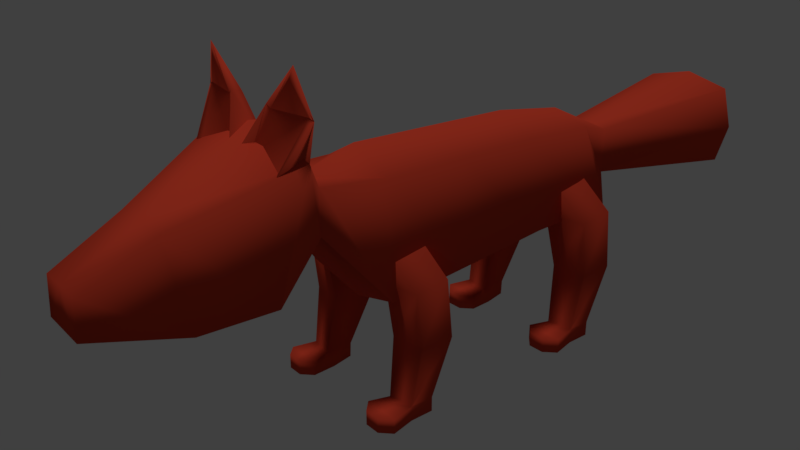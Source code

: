 # Source: fox.blend  (saved by Blender 2.79.0; exported with 4.5.12 LTS)
import bpy
from mathutils import Matrix  # noqa: F401  (used for matrix-valued properties, if any)

bpy.ops.wm.read_factory_settings(use_empty=True)
scene = bpy.context.scene
scene.name = 'Scene'

# ---- collections
col_collection_1 = bpy.data.collections.new('Collection 1'); scene.collection.children.link(col_collection_1)
col_collection_11 = bpy.data.collections.new('Collection 11'); scene.collection.children.link(col_collection_11)

# ---- materials (node trees are filled in below, after node groups)
mat_mat_fox = bpy.data.materials.new('MAT-Fox')
mat_mat_fox.alpha_threshold = 0.0
mat_mat_fox.use_transparent_shadow = False
mat_mat_fox.diffuse_color = (0.6267, 0.0556, 0.02677, 1.0)
mat_mat_fox.roughness = 0.5
mat_mat_fox.specular_intensity = 0.0

# ---- material node trees

# ---- world
world_world = bpy.data.worlds.new('World'); scene.world = world_world
world_world.color = (0.05088, 0.05088, 0.05088)
world_world.use_sun_shadow = False
world_world.sun_shadow_jitter_overblur = 0.0
world_world.cycles.sampling_method = 'MANUAL'

# ---- cameras
cam_camera = bpy.data.cameras.new('Camera')
cam_camera.clip_end = 100.0
cam_camera.lens = 35.0
cam_camera.sensor_width = 32.0
cam_camera.sensor_height = 18.0
cam_camera.display_size = 2.0
cam_camera.dof.focus_distance = 0.0
cam_camera.dof.aperture_fstop = 128.0
cam_camera.dof.aperture_blades = 6

# ---- lights
light_hemi_001 = bpy.data.lights.new('Hemi.001', 'SUN')
light_hemi_001.transmission_factor = 0.0
light_hemi_001.angle = 0.1993
light_hemi_001.energy = 0.9
light_hemi_001.shadow_buffer_clip_start = 0.5
light_hemi_001.shadow_soft_size = 0.1
light_hemi_001.shadow_cascade_max_distance = 1000.0

# ---- meshes
me_geo_fox = bpy.data.meshes.new('GEO-Fox')
me_geo_fox.from_pydata([(0.5293, -2.94, 2.956), (0.5293, -2.94, 3.642), (0.859, 2.588, 2.129), (0.6192, 2.264, 3.5), (0.385, 3.091, 2.476), (0.385, 3.091, 3.246), (0.7974, 6.074, 2.163), (0.7974, 6.074, 3.559), (0.6745, -1.935, 3.587), (0.9407, -2.062, 1.861), (1.157, -3.488, 4.254), (0.8661, -3.812, 2.324), (0.5057, -5.144, 3.595), (0.6064, -4.869, 2.2), (0.411, -6.165, 3.086), (0.411, -6.202, 2.526), (0.9135, -0.6455, 1.97), (0.8863, 0.9714, 2.102), (0.6772, 0.8907, 3.582), (0.6931, -0.5647, 3.6), (0.7112, -2.02, 2.06), (0.7959, -2.011, 0.239), (0.7112, -1.262, 2.125), (0.7959, -1.544, 0.239), (1.274, -1.908, 2.06), (0.1805, -2.016, 2.994), (1.274, -1.349, 2.125), (0.1805, -1.458, 3.059), (0.7112, -1.116, 1.167), (0.7112, -1.874, 1.167), (1.274, -1.241, 1.167), (1.274, -1.8, 1.167), (1.21, -1.554, 0.239), (1.21, -1.944, 0.239), (1.21, -1.944, 0.0), (1.21, -1.554, 0.0), (0.7959, -1.554, 0.0), (0.7124, -1.944, 0.0), (0.6907, -2.336, 0.239), (1.294, -2.336, 0.239), (0.6907, -2.336, 0.0), (1.294, -2.336, 0.0), (0.8619, -2.504, 0.239), (1.123, -2.504, 0.239), (0.8619, -2.504, 0.0), (1.123, -2.504, 0.0), (0.2336, -3.727, 4.198), (0.9088, -3.802, 4.103), (0.4906, -3.569, 4.796), (1.133, -3.457, 4.799), (0.9025, -3.551, 5.225), (0.3752, -3.448, 4.825), (0.01589, -3.329, 4.169), (0.9239, -3.362, 3.984), (1.222, -3.443, 4.77), (0.958, -3.523, 5.391), (0.5745, 1.463, 2.169), (0.7855, 1.474, 0.2516), (0.5745, 2.262, 2.238), (0.7855, 1.965, 0.2516), (1.289, 1.582, 2.169), (0.1714, 1.468, 3.153), (1.289, 2.171, 2.238), (0.1714, 2.056, 3.221), (0.6963, 2.416, 1.229), (0.6963, 1.618, 1.229), (1.289, 2.285, 1.229), (1.289, 1.696, 1.229), (1.222, 1.955, 0.2516), (1.222, 1.543, 0.2516), (1.222, 1.543, 0.0), (1.222, 1.955, 0.0), (0.7855, 1.955, 0.0), (0.6976, 1.543, 0.0), (0.6747, 1.132, 0.2516), (1.31, 1.132, 0.2516), (0.6747, 1.132, 0.0), (1.31, 1.132, 0.0), (0.855, 0.9543, 0.2516), (1.13, 0.9543, 0.2516), (0.855, 0.9543, 0.0), (1.13, 0.9543, 0.0), (0.4177, -3.584, 4.844), (0.1069, -3.838, 4.232), (0.9741, -3.855, 4.085), (0.9874, 6.074, 2.861), (0.0, 7.556, 2.861), (0.0, 2.588, 1.841), (0.0, 2.195, 3.706), (0.0, -1.961, 1.572), (0.0, -1.986, 3.939), (0.0, 3.091, 2.476), (0.0, 3.091, 3.246), (0.0, 6.074, 3.749), (0.0, 6.074, 1.973), (0.0, -2.94, 2.722), (0.0, -2.94, 3.642), (0.0, -3.812, 2.15), (0.0, -3.488, 4.536), (0.0, -4.869, 2.025), (0.0, -5.144, 3.595), (0.0, -6.165, 3.086), (0.0, 0.8792, 3.891), (0.0, -0.5532, 3.915), (0.0, 0.9714, 1.814), (0.0, -0.6455, 1.681), (0.0, -6.202, 2.526)], [], [(3, 2, 4, 5), (16, 19, 8, 9), (105, 16, 9, 89), (85, 6, 86), (88, 3, 5, 92), (92, 5, 7, 93), (7, 5, 85), (1, 0, 9, 8), (96, 1, 8, 90), (0, 10, 11), (95, 0, 11, 97), (99, 13, 15, 106), (11, 12, 13), (97, 11, 13, 99), (13, 12, 14, 15), (87, 2, 17, 104), (104, 17, 16, 105), (2, 3, 18, 17), (17, 18, 19, 16), (18, 102, 103, 19), (3, 88, 102, 18), (12, 100, 101, 14), (15, 14, 101, 106), (1, 96, 98, 10), (10, 98, 100, 12), (0, 95, 89, 9), (4, 91, 94, 6), (2, 87, 91, 4), (19, 103, 90, 8), (32, 33, 34, 35), (20, 24, 25), (26, 27, 25, 24), (29, 28, 23, 21), (26, 24, 31, 30), (22, 27, 26), (30, 31, 33, 32), (24, 20, 29, 31), (26, 28, 22), (20, 22, 28, 29), (31, 29, 21, 33), (28, 30, 32, 23), (36, 35, 34, 37), (23, 32, 35, 36), (21, 23, 36, 37), (34, 33, 39, 41), (38, 40, 44, 42), (21, 37, 40, 38), (37, 34, 41, 40), (33, 21, 38, 39), (43, 42, 44, 45), (40, 41, 45, 44), (41, 39, 43, 45), (39, 38, 42, 43), (46, 47, 49, 48), (48, 49, 50), (52, 51, 54, 53), (51, 55, 54), (84, 53, 54), (82, 51, 52, 83), (55, 51, 82), (68, 69, 70, 71), (56, 60, 61), (62, 63, 61, 60), (65, 64, 59, 57), (62, 60, 67, 66), (58, 63, 62), (66, 67, 69, 68), (60, 56, 65, 67), (62, 64, 58), (56, 58, 64, 65), (67, 65, 57, 69), (64, 66, 68, 59), (72, 71, 70, 73), (59, 68, 71, 72), (57, 59, 72, 73), (70, 69, 75, 77), (74, 76, 80, 78), (57, 73, 76, 74), (73, 70, 77, 76), (69, 57, 74, 75), (79, 78, 80, 81), (76, 77, 81, 80), (77, 75, 79, 81), (75, 74, 78, 79), (6, 94, 86), (7, 86, 93), (46, 48, 82, 83), (49, 47, 84, 54), (48, 50, 55, 82), (50, 49, 54, 55), (11, 10, 12), (0, 1, 10), (26, 30, 28), (62, 66, 64), (4, 6, 85), (5, 4, 85), (7, 85, 86)])
me_geo_fox.polygons.foreach_set('use_smooth', [True] * 97)
_uv = me_geo_fox.uv_layers.new(name='UVMap')
_uv.uv.foreach_set('vector', [0.2495, 0.1401, 0.162, 0.1124, 0.1816, 0.06564, 0.2429, 0.06956, 0.1048, 0.336, 0.2306, 0.3514, 0.2144, 0.4599, 0.0887, 0.4332, 0.03033, 0.3229, 0.1048, 0.336, 0.0887, 0.4332, 0.01298, 0.4302, 0.5535, 0.2081, 0.5061, 0.196, 0.5814, 0.06583, 0.3007, 0.1403, 0.2495, 0.1401, 0.2429, 0.06956, 0.2739, 0.05899, 0.5737, 0.4505, 0.543, 0.438, 0.602, 0.2148, 0.672, 0.2094, 0.602, 0.2148, 0.543, 0.438, 0.5535, 0.2081, 0.2096, 0.5641, 0.1328, 0.5501, 0.0887, 0.4332, 0.2144, 0.4599, 0.2652, 0.5535, 0.2096, 0.5641, 0.2144, 0.4599, 0.2729, 0.4709, 0.1328, 0.5501, 0.2288, 0.6364, 0.1115, 0.6588, 0.07059, 0.552, 0.1328, 0.5501, 0.1115, 0.6588, 0.03694, 0.6513, 0.03911, 0.7489, 0.09688, 0.7458, 0.09482, 0.8729, 0.05751, 0.8782, 0.1115, 0.6588, 0.218, 0.7603, 0.09688, 0.7458, 0.03694, 0.6513, 0.1115, 0.6588, 0.09688, 0.7458, 0.03911, 0.7489, 0.09688, 0.7458, 0.218, 0.7603, 0.1897, 0.8403, 0.1459, 0.856, 0.1125, 0.07742, 0.162, 0.1124, 0.1353, 0.2164, 0.06267, 0.1941, 0.06267, 0.1941, 0.1353, 0.2164, 0.1048, 0.336, 0.03033, 0.3229, 0.162, 0.1124, 0.2495, 0.1401, 0.2456, 0.2402, 0.1353, 0.2164, 0.1353, 0.2164, 0.2456, 0.2402, 0.2306, 0.3514, 0.1048, 0.336, 0.2456, 0.2402, 0.3032, 0.2459, 0.2898, 0.3591, 0.2306, 0.3514, 0.2495, 0.1401, 0.3007, 0.1403, 0.3032, 0.2459, 0.2456, 0.2402, 0.218, 0.7603, 0.2584, 0.7776, 0.2123, 0.8638, 0.1897, 0.8403, 0.1459, 0.856, 0.1897, 0.8403, 0.2123, 0.8638, 0.1655, 0.8934, 0.2096, 0.5641, 0.2652, 0.5535, 0.3032, 0.6273, 0.2288, 0.6364, 0.2288, 0.6364, 0.3032, 0.6273, 0.2584, 0.7776, 0.218, 0.7603, 0.1328, 0.5501, 0.07059, 0.552, 0.01298, 0.4302, 0.0887, 0.4332, 0.4765, 0.425, 0.4434, 0.425, 0.4434, 0.1646, 0.5061, 0.196, 0.162, 0.1124, 0.1125, 0.07742, 0.1643, 0.04102, 0.1816, 0.06564, 0.2306, 0.3514, 0.2898, 0.3591, 0.2729, 0.4709, 0.2144, 0.4599, 0.8499, 0.5978, 0.815, 0.5754, 0.8343, 0.5607, 0.8595, 0.5801, 0.7484, 0.7369, 0.7828, 0.7269, 0.7476, 0.8178, 0.8134, 0.734, 0.7924, 0.8316, 0.7476, 0.8178, 0.7828, 0.7269, 0.7474, 0.6627, 0.6835, 0.6581, 0.7211, 0.5812, 0.7673, 0.57, 0.8134, 0.734, 0.7828, 0.7269, 0.7946, 0.6685, 0.8354, 0.6814, 0.838, 0.7602, 0.7924, 0.8316, 0.8134, 0.734, 0.8354, 0.6814, 0.7946, 0.6685, 0.815, 0.5754, 0.8499, 0.5978, 0.7828, 0.7269, 0.7484, 0.7369, 0.7474, 0.6627, 0.7946, 0.6685, 0.8134, 0.734, 0.878, 0.6972, 0.838, 0.7602, 0.7484, 0.7369, 0.688, 0.7353, 0.6835, 0.6581, 0.7474, 0.6627, 0.7946, 0.6685, 0.7474, 0.6627, 0.7673, 0.57, 0.815, 0.5754, 0.878, 0.6972, 0.8354, 0.6814, 0.8499, 0.5978, 0.8846, 0.6087, 0.8699, 0.9424, 0.8699, 0.9096, 0.9008, 0.9096, 0.9008, 0.949, 0.8846, 0.6087, 0.8499, 0.5978, 0.8595, 0.5801, 0.8904, 0.5915, 0.7673, 0.57, 0.7211, 0.5812, 0.715, 0.5617, 0.7471, 0.5502, 0.8343, 0.5607, 0.815, 0.5754, 0.8099, 0.5432, 0.8236, 0.5346, 0.7817, 0.5384, 0.7705, 0.5256, 0.7879, 0.5172, 0.7905, 0.5315, 0.7673, 0.57, 0.7471, 0.5502, 0.7705, 0.5256, 0.7817, 0.5384, 0.9008, 0.949, 0.9008, 0.9096, 0.9317, 0.903, 0.9317, 0.9507, 0.815, 0.5754, 0.7673, 0.57, 0.7817, 0.5384, 0.8099, 0.5432, 0.8016, 0.5339, 0.7905, 0.5315, 0.7879, 0.5172, 0.8098, 0.5189, 0.9317, 0.9507, 0.9317, 0.903, 0.945, 0.9165, 0.945, 0.9372, 0.8236, 0.5346, 0.8099, 0.5432, 0.8016, 0.5339, 0.8098, 0.5189, 0.8099, 0.5432, 0.7817, 0.5384, 0.7905, 0.5315, 0.8016, 0.5339, 0.8496, 0.396, 0.7957, 0.3884, 0.7966, 0.3244, 0.8449, 0.3431, 0.8449, 0.3431, 0.7966, 0.3244, 0.8266, 0.3003, 0.7993, 0.172, 0.8149, 0.1155, 0.8787, 0.09892, 0.8738, 0.1671, 0.8149, 0.1155, 0.8417, 0.05801, 0.8787, 0.09892, 0.9134, 0.1571, 0.8738, 0.1671, 0.8787, 0.09892, 0.8071, 0.1077, 0.8149, 0.1155, 0.7993, 0.172, 0.7653, 0.1468, 0.8417, 0.05801, 0.8149, 0.1155, 0.8071, 0.1077, 0.5619, 0.6023, 0.5246, 0.5796, 0.5445, 0.5637, 0.5716, 0.5834, 0.4527, 0.7551, 0.4958, 0.7409, 0.464, 0.8353, 0.5283, 0.747, 0.5111, 0.8476, 0.464, 0.8353, 0.4958, 0.7409, 0.455, 0.6741, 0.3863, 0.6686, 0.4261, 0.5873, 0.4745, 0.5749, 0.5283, 0.747, 0.4958, 0.7409, 0.5057, 0.6785, 0.5493, 0.6907, 0.5613, 0.779, 0.5111, 0.8476, 0.5283, 0.747, 0.5493, 0.6907, 0.5057, 0.6785, 0.5246, 0.5796, 0.5619, 0.6023, 0.4958, 0.7409, 0.4527, 0.7551, 0.455, 0.6741, 0.5057, 0.6785, 0.5283, 0.747, 0.5947, 0.7056, 0.5613, 0.779, 0.4527, 0.7551, 0.3889, 0.7512, 0.3863, 0.6686, 0.455, 0.6741, 0.5057, 0.6785, 0.455, 0.6741, 0.4745, 0.5749, 0.5246, 0.5796, 0.5947, 0.7056, 0.5493, 0.6907, 0.5619, 0.6023, 0.5988, 0.6127, 0.7037, 0.9444, 0.7037, 0.9099, 0.7362, 0.9099, 0.7362, 0.9513, 0.5988, 0.6127, 0.5619, 0.6023, 0.5716, 0.5834, 0.6043, 0.5944, 0.4745, 0.5749, 0.4261, 0.5873, 0.4195, 0.567, 0.453, 0.5545, 0.5445, 0.5637, 0.5246, 0.5796, 0.5186, 0.546, 0.5328, 0.5367, 0.489, 0.5415, 0.4771, 0.5284, 0.4951, 0.5191, 0.4981, 0.5341, 0.4745, 0.5749, 0.453, 0.5545, 0.4771, 0.5284, 0.489, 0.5415, 0.7362, 0.9513, 0.7362, 0.9099, 0.7688, 0.9029, 0.7688, 0.9532, 0.5246, 0.5796, 0.4745, 0.5749, 0.489, 0.5415, 0.5186, 0.546, 0.5097, 0.5364, 0.4981, 0.5341, 0.4951, 0.5191, 0.5181, 0.5205, 0.7688, 0.9532, 0.7688, 0.9029, 0.7828, 0.9171, 0.7828, 0.9389, 0.5328, 0.5367, 0.5186, 0.546, 0.5097, 0.5364, 0.5181, 0.5205, 0.5186, 0.546, 0.489, 0.5415, 0.4981, 0.5341, 0.5097, 0.5364, 0.5061, 0.196, 0.4434, 0.1646, 0.5814, 0.06583, 0.602, 0.2148, 0.5814, 0.06583, 0.672, 0.2094, 0.8496, 0.396, 0.8449, 0.3431, 0.8517, 0.3416, 0.863, 0.3985, 0.7966, 0.3244, 0.7957, 0.3884, 0.7891, 0.3901, 0.7891, 0.3238, 0.8449, 0.3431, 0.8266, 0.3003, 0.8271, 0.2863, 0.8517, 0.3416, 0.8266, 0.3003, 0.7966, 0.3244, 0.7891, 0.3238, 0.8271, 0.2863, 0.1115, 0.6588, 0.2288, 0.6364, 0.218, 0.7603, 0.1328, 0.5501, 0.2096, 0.5641, 0.2288, 0.6364, 0.8134, 0.734, 0.8354, 0.6814, 0.878, 0.6972, 0.5283, 0.747, 0.5493, 0.6907, 0.5947, 0.7056, 0.4765, 0.425, 0.5061, 0.196, 0.5535, 0.2081, 0.543, 0.438, 0.4765, 0.425, 0.5535, 0.2081, 0.602, 0.2148, 0.5535, 0.2081, 0.5814, 0.06583])
me_geo_fox.materials.append(mat_mat_fox)
me_geo_fox.use_remesh_preserve_volume = False
me_geo_fox.use_remesh_preserve_attributes = False
me_geo_fox.use_mirror_x = True
me_geo_fox.update()
arm_arm_fox = bpy.data.armatures.new('ARM-Fox')  # bones are not reproduced

# ---- objects
ob_fox_armature = bpy.data.objects.new('Fox_Armature', arm_arm_fox)
ob_fox = bpy.data.objects.new('Fox', me_geo_fox)
ob_camera = bpy.data.objects.new('Camera', cam_camera)
ob_hemi = bpy.data.objects.new('Hemi', light_hemi_001)

# ---- transforms, parenting, visibility, modifiers, constraints
ob_fox_armature.location = (0.0, 0.0, 0.0)
ob_fox_armature.show_in_front = True
ob_fox_armature.lineart.crease_threshold = 0.0
ob_fox.parent = ob_fox_armature
ob_fox.location = (0.0, 0.0, 0.0)
ob_fox.lineart.crease_threshold = 0.0
ob_fox.use_mesh_mirror_x = True
_vg = ob_fox.vertex_groups.new(name='SPINE')
for _i, _w in zip([2, 3, 8, 9, 16, 17, 18, 19, 22, 25, 26, 27, 87, 88, 89, 90, 102, 103, 104, 105], [0.2226, 0.1171, 0.09992, 0.3128, 0.8463, 0.8771, 0.9121, 0.9081, 0.06272, 0.1617, 0.001041, 0.8674, 0.1772, 0.1478, 0.2245, 0.1192, 0.8722, 0.8747, 0.8311, 0.782]): _vg.add([_i], _w, 'REPLACE')
_vg = ob_fox.vertex_groups.new(name='NECK')
for _i, _w in zip([0, 1, 8, 9, 10, 11, 12, 16, 19, 20, 25, 27, 46, 47, 48, 49, 50, 51, 52, 53, 54, 55, 82, 83, 84, 89, 90, 95, 96, 97, 98, 100, 103, 105], [0.75, 0.5487, 0.8314, 0.3875, 0.0, 0.1252, 0.0, 0.07251, 0.07345, 0.05958, 0.7576, 0.08316, 0.0, 0.0, 0.0, 0.0, 0.0, 0.0, 0.0, 0.0, 0.0, 0.0, 0.0, 0.0, 0.0, 0.1271, 0.788, 0.2125, 0.5073, 0.06929, 0.0, 0.0, 0.09926, 0.04621]): _vg.add([_i], _w, 'REPLACE')
_vg = ob_fox.vertex_groups.new(name='root.004')
for _i, _w in zip([0, 1, 8, 9, 10, 11, 12, 13, 14, 15, 46, 47, 48, 49, 50, 51, 52, 53, 54, 55, 82, 83, 84, 89, 90, 95, 96, 97, 98, 99, 100, 101, 105, 106], [0.2139, 0.4531, 0.05543, 0.06554, 1.0, 0.8674, 0.9944, 0.9777, 0.998, 0.998, 1.0, 0.9999, 1.0, 1.0, 1.0, 1.0, 1.0, 1.0, 1.0, 0.988, 1.0, 1.0, 1.0, 0.1221, 0.08704, 0.7203, 0.4885, 0.9171, 1.0, 0.9796, 0.9993, 0.9985, 0.006663, 0.9986]): _vg.add([_i], _w, 'REPLACE')
_vg = ob_fox.vertex_groups.new(name='shoulder_L')
for _i, _w in zip([20, 22, 24, 25, 26, 27, 28, 29, 31], [0.8317, 0.8372, 0.6676, 0.07419, 0.674, 0.04073, 0.04221, 0.04606, 0.01064]): _vg.add([_i], _w, 'REPLACE')
_vg = ob_fox.vertex_groups.new(name='upperarm_L')
for _i, _w in zip([20, 22, 23, 24, 26, 28, 29, 30, 31], [0.07845, 0.07191, 0.01929, 0.244, 0.2056, 0.8546, 0.8879, 0.5301, 0.8839]): _vg.add([_i], _w, 'REPLACE')
_vg = ob_fox.vertex_groups.new(name='LEG_F_L')
for _i, _w in zip([21, 23, 24, 26, 28, 29, 30, 31, 32, 33, 34, 35, 36, 37], [0.04374, 0.855, 0.03835, 0.07797, 0.08945, 0.007326, 0.4543, 0.04838, 0.8349, 0.05591, 0.03892, 0.5215, 0.523, 0.06767]): _vg.add([_i], _w, 'REPLACE')
_vg = ob_fox.vertex_groups.new(name='foot_F_L')
for _i, _w in zip([21, 23, 29, 31, 32, 33, 34, 35, 36, 37, 38, 39, 40, 41, 42, 43, 44, 45], [0.9338, 0.1083, 0.01207, 0.0196, 0.1421, 0.925, 0.9527, 0.4736, 0.4698, 0.928, 0.986, 0.9887, 0.9867, 0.9919, 0.9964, 0.9966, 0.9958, 0.9978]): _vg.add([_i], _w, 'REPLACE')
_vg = ob_fox.vertex_groups.new(name='shoulder_R')
for _i, _w in zip([9, 16, 89, 95, 105], [0.2276, 0.05019, 0.5202, 0.03775, 0.1168]): _vg.add([_i], _w, 'REPLACE')
_vg = ob_fox.vertex_groups.new(name='upperarm_R')
_vg = ob_fox.vertex_groups.new(name='LEG_F_R')
_vg = ob_fox.vertex_groups.new(name='foot_F_R')
_vg = ob_fox.vertex_groups.new(name='tailbone')
for _i, _w in zip([2, 3, 4, 5, 6, 7, 17, 18, 58, 61, 63, 85, 87, 88, 91, 92, 94, 102, 104], [0.7523, 0.8535, 0.9562, 0.8241, 0.01205, 0.005264, 0.1013, 0.07609, 0.06422, 0.06101, 0.7906, 0.005071, 0.8075, 0.7822, 0.9719, 0.2236, 0.01797, 0.1054, 0.1359]): _vg.add([_i], _w, 'REPLACE')
_vg = ob_fox.vertex_groups.new(name='TAIL')
for _i, _w in zip([3, 4, 5, 6, 7, 85, 86, 88, 92, 93, 94], [0.006057, 0.009264, 0.1693, 0.9686, 0.9721, 0.9721, 1.0, 0.06778, 0.772, 0.9828, 0.9656]): _vg.add([_i], _w, 'REPLACE')
_vg = ob_fox.vertex_groups.new(name='pelvis_L')
for _i, _w in zip([56, 58, 60, 61, 62, 63, 64, 65, 67], [0.8878, 0.8151, 0.5113, 0.9348, 0.5082, 0.2003, 0.03909, 0.05357, 0.004732]): _vg.add([_i], _w, 'REPLACE')
_vg = ob_fox.vertex_groups.new(name='thigh_L')
for _i, _w in zip([56, 58, 59, 60, 62, 64, 65, 66, 67, 68], [0.0993, 0.1185, 0.01759, 0.4863, 0.4866, 0.9171, 0.893, 0.9473, 0.928, 0.02018]): _vg.add([_i], _w, 'REPLACE')
_vg = ob_fox.vertex_groups.new(name='LEG_B_L')
for _i, _w in zip([57, 59, 64, 66, 68, 69, 70, 71, 72, 73], [0.04375, 0.866, 0.00994, 0.01733, 0.8312, 0.06007, 0.04095, 0.5201, 0.523, 0.06677]): _vg.add([_i], _w, 'REPLACE')
_vg = ob_fox.vertex_groups.new(name='foot_B_L')
for _i, _w in zip([57, 59, 65, 67, 68, 69, 70, 71, 72, 73, 74, 75, 76, 77, 78, 79, 80, 81], [0.9341, 0.09841, 0.01376, 0.02371, 0.1328, 0.9223, 0.9517, 0.473, 0.4703, 0.929, 0.9864, 0.9882, 0.9871, 0.9915, 0.9965, 0.9964, 0.996, 0.9977]): _vg.add([_i], _w, 'REPLACE')
_vg = ob_fox.vertex_groups.new(name='pelvis_R')
_vg = ob_fox.vertex_groups.new(name='thigh_R')
_vg = ob_fox.vertex_groups.new(name='LEG_B_R')
_vg = ob_fox.vertex_groups.new(name='foot_B_R')
_m = ob_fox.modifiers.new('Mirror', 'MIRROR')
_m.use_clip = True
_m = ob_fox.modifiers.new('Armature.001', 'ARMATURE')
_m.object = ob_fox_armature
ob_camera.location = (9.265, -8.854, 7.557)
ob_camera.rotation_euler = (1.172, 2.855e-06, 0.8778)
ob_camera.lineart.crease_threshold = 0.0
ob_hemi.location = (0.0, 0.0, 0.0)
ob_hemi.lineart.crease_threshold = 0.0

# ---- collection membership
col_collection_1.objects.link(ob_fox_armature)
col_collection_1.objects.link(ob_fox)
col_collection_11.objects.link(ob_camera)
col_collection_11.objects.link(ob_hemi)

# ---- scene / render settings (as saved in the file)
scene.camera = ob_camera
scene.frame_start = 0; scene.frame_end = 16; scene.frame_set(16)
scene.render.engine = 'BLENDER_EEVEE_NEXT'
scene.render.resolution_percentage = 50
scene.render.dither_intensity = 0.0
scene.cycles.use_denoising = False
scene.cycles.samples = 128
scene.cycles.sampling_pattern = 'TABULATED_SOBOL'
scene.cycles.use_adaptive_sampling = False
scene.cycles.use_light_tree = False
scene.cycles.blur_glossy = 0.0
scene.cycles.sample_clamp_indirect = 0.0
scene.view_settings.view_transform = 'Standard'
bpy.context.view_layer.update()
